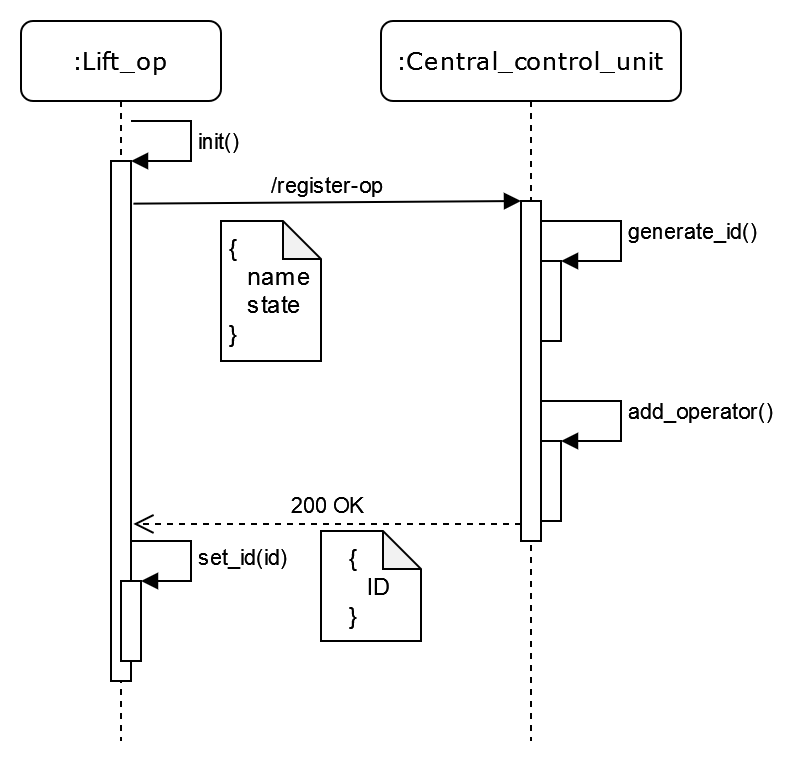

The diagram above was exported from draw.io. Its source (the exported page's mxGraphModel, read from the mxfile embedded in the PNG):
<mxGraphModel dx="1658" dy="893" grid="1" gridSize="10" guides="1" tooltips="1" connect="1" arrows="1" fold="1" page="1" pageScale="1" pageWidth="1100" pageHeight="850" background="none" math="0" shadow="0">
  <root>
    <mxCell id="0" />
    <mxCell id="1" parent="0" />
    <mxCell id="7baba1c4bc27f4b0-2" value=":Central_control_unit" style="shape=umlLifeline;perimeter=lifelinePerimeter;whiteSpace=wrap;html=1;container=1;collapsible=0;recursiveResize=0;outlineConnect=0;rounded=1;shadow=0;comic=0;labelBackgroundColor=none;strokeWidth=1;fontFamily=Verdana;fontSize=12;align=center;" parent="1" vertex="1">
      <mxGeometry x="280" y="80" width="150" height="360" as="geometry" />
    </mxCell>
    <mxCell id="m3XtbPV8STNw__0D1rci-11" value="" style="html=1;points=[];perimeter=orthogonalPerimeter;" parent="7baba1c4bc27f4b0-2" vertex="1">
      <mxGeometry x="70" y="90" width="10" height="170" as="geometry" />
    </mxCell>
    <mxCell id="m3XtbPV8STNw__0D1rci-14" value="" style="html=1;points=[];perimeter=orthogonalPerimeter;" parent="7baba1c4bc27f4b0-2" vertex="1">
      <mxGeometry x="80" y="120" width="10" height="40" as="geometry" />
    </mxCell>
    <mxCell id="m3XtbPV8STNw__0D1rci-15" value="generate_id()" style="edgeStyle=orthogonalEdgeStyle;html=1;align=left;spacingLeft=2;endArrow=block;rounded=0;entryX=1;entryY=0;" parent="7baba1c4bc27f4b0-2" target="m3XtbPV8STNw__0D1rci-14" edge="1">
      <mxGeometry relative="1" as="geometry">
        <mxPoint x="80" y="100" as="sourcePoint" />
        <Array as="points">
          <mxPoint x="120" y="100" />
          <mxPoint x="120" y="120" />
        </Array>
      </mxGeometry>
    </mxCell>
    <mxCell id="m3XtbPV8STNw__0D1rci-18" value="" style="html=1;points=[];perimeter=orthogonalPerimeter;" parent="7baba1c4bc27f4b0-2" vertex="1">
      <mxGeometry x="80" y="210" width="10" height="40" as="geometry" />
    </mxCell>
    <mxCell id="m3XtbPV8STNw__0D1rci-19" value="add_operator()" style="edgeStyle=orthogonalEdgeStyle;html=1;align=left;spacingLeft=2;endArrow=block;rounded=0;entryX=1;entryY=0;" parent="7baba1c4bc27f4b0-2" target="m3XtbPV8STNw__0D1rci-18" edge="1">
      <mxGeometry relative="1" as="geometry">
        <mxPoint x="80" y="190" as="sourcePoint" />
        <Array as="points">
          <mxPoint x="120" y="190" />
          <mxPoint x="120" y="210" />
        </Array>
      </mxGeometry>
    </mxCell>
    <mxCell id="7baba1c4bc27f4b0-8" value=":Lift_op" style="shape=umlLifeline;perimeter=lifelinePerimeter;whiteSpace=wrap;html=1;container=1;collapsible=0;recursiveResize=0;outlineConnect=0;rounded=1;shadow=0;comic=0;labelBackgroundColor=none;strokeWidth=1;fontFamily=Verdana;fontSize=12;align=center;" parent="1" vertex="1">
      <mxGeometry x="100" y="80" width="100" height="360" as="geometry" />
    </mxCell>
    <mxCell id="m3XtbPV8STNw__0D1rci-9" value="" style="html=1;points=[];perimeter=orthogonalPerimeter;" parent="7baba1c4bc27f4b0-8" vertex="1">
      <mxGeometry x="45" y="70" width="10" height="260" as="geometry" />
    </mxCell>
    <mxCell id="m3XtbPV8STNw__0D1rci-10" value="init()" style="edgeStyle=orthogonalEdgeStyle;html=1;align=left;spacingLeft=2;endArrow=block;rounded=0;entryX=1;entryY=0;" parent="7baba1c4bc27f4b0-8" target="m3XtbPV8STNw__0D1rci-9" edge="1">
      <mxGeometry relative="1" as="geometry">
        <mxPoint x="55" y="50" as="sourcePoint" />
        <Array as="points">
          <mxPoint x="85" y="50" />
        </Array>
      </mxGeometry>
    </mxCell>
    <mxCell id="m3XtbPV8STNw__0D1rci-20" value="" style="html=1;points=[];perimeter=orthogonalPerimeter;" parent="7baba1c4bc27f4b0-8" vertex="1">
      <mxGeometry x="50" y="280" width="10" height="40" as="geometry" />
    </mxCell>
    <mxCell id="m3XtbPV8STNw__0D1rci-21" value="set_id(id)" style="edgeStyle=orthogonalEdgeStyle;html=1;align=left;spacingLeft=2;endArrow=block;rounded=0;entryX=1;entryY=0;" parent="7baba1c4bc27f4b0-8" target="m3XtbPV8STNw__0D1rci-20" edge="1">
      <mxGeometry relative="1" as="geometry">
        <mxPoint x="55" y="260" as="sourcePoint" />
        <Array as="points">
          <mxPoint x="85" y="260" />
        </Array>
      </mxGeometry>
    </mxCell>
    <mxCell id="m3XtbPV8STNw__0D1rci-12" value="/register-op" style="html=1;verticalAlign=bottom;endArrow=block;entryX=0;entryY=0;rounded=0;exitX=1.12;exitY=0.082;exitDx=0;exitDy=0;exitPerimeter=0;" parent="1" source="m3XtbPV8STNw__0D1rci-9" target="m3XtbPV8STNw__0D1rci-11" edge="1">
      <mxGeometry relative="1" as="geometry">
        <mxPoint x="160" y="170" as="sourcePoint" />
      </mxGeometry>
    </mxCell>
    <mxCell id="m3XtbPV8STNw__0D1rci-13" value="200 OK" style="html=1;verticalAlign=bottom;endArrow=open;dashed=1;endSize=8;exitX=0;exitY=0.95;rounded=0;entryX=1.12;entryY=0.698;entryDx=0;entryDy=0;entryPerimeter=0;" parent="1" source="m3XtbPV8STNw__0D1rci-11" target="m3XtbPV8STNw__0D1rci-9" edge="1">
      <mxGeometry relative="1" as="geometry">
        <mxPoint x="260" y="246" as="targetPoint" />
      </mxGeometry>
    </mxCell>
    <mxCell id="m3XtbPV8STNw__0D1rci-22" value="&lt;div align=&quot;left&quot;&gt;{&lt;/div&gt;&lt;div align=&quot;left&quot;&gt;&amp;nbsp;&amp;nbsp; name&lt;/div&gt;&lt;div align=&quot;left&quot;&gt;&amp;nbsp;&amp;nbsp; state&lt;/div&gt;&lt;div align=&quot;left&quot;&gt;}&lt;br&gt;&lt;/div&gt;" style="shape=note;whiteSpace=wrap;html=1;backgroundOutline=1;darkOpacity=0.05;size=19;" parent="1" vertex="1">
      <mxGeometry x="200" y="180" width="50" height="70" as="geometry" />
    </mxCell>
    <mxCell id="m3XtbPV8STNw__0D1rci-23" value="&lt;div align=&quot;left&quot;&gt;{&lt;/div&gt;&lt;div align=&quot;left&quot;&gt;&amp;nbsp;&amp;nbsp; ID&lt;br&gt;&lt;/div&gt;&lt;div align=&quot;left&quot;&gt;}&lt;br&gt;&lt;/div&gt;" style="shape=note;whiteSpace=wrap;html=1;backgroundOutline=1;darkOpacity=0.05;size=19;" parent="1" vertex="1">
      <mxGeometry x="250" y="335" width="50" height="55" as="geometry" />
    </mxCell>
  </root>
</mxGraphModel>